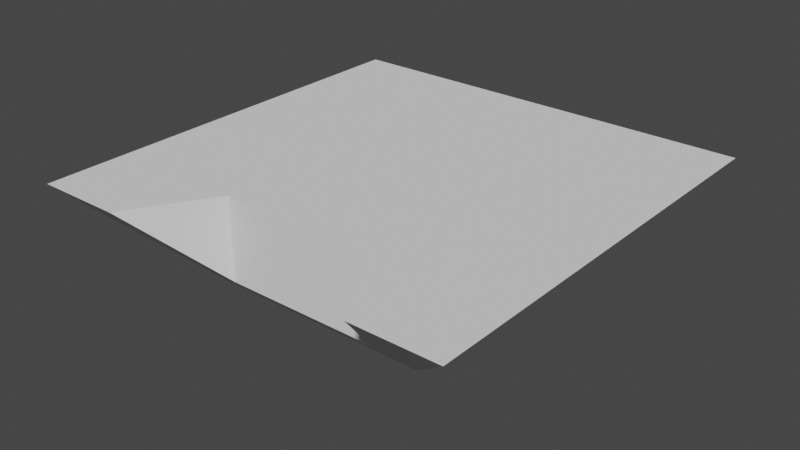 # Source: straight_merge_single.blend  (saved by Blender 3.3.6; exported with 4.5.12 LTS)
import bpy
from mathutils import Matrix  # noqa: F401  (used for matrix-valued properties, if any)

bpy.ops.wm.read_factory_settings(use_empty=True)
scene = bpy.context.scene
scene.name = 'Scene'

# ---- collections
col_collection = bpy.data.collections.new('Collection'); scene.collection.children.link(col_collection)

# ---- world
world_world = bpy.data.worlds.new('World'); scene.world = world_world
world_world.use_nodes = True; world_world.node_tree.nodes.clear()
_N = world_world.node_tree.nodes; _L = world_world.node_tree.links
n0 = _N.new('ShaderNodeOutputWorld'); n0.name = 'World Output'; n0.location = (300, 300)
n1 = _N.new('ShaderNodeBackground'); n1.name = 'Background'; n1.location = (10, 300)
n1.inputs[0].default_value = (0.05088, 0.05088, 0.05088, 1.0)
_L.new(n1.outputs[0], n0.inputs[0])
n0.is_active_output = True
world_world.color = (0.05088, 0.05088, 0.05088)
world_world.use_sun_shadow = False
world_world.sun_shadow_jitter_overblur = 0.0

# ---- meshes
me_cube_001 = bpy.data.meshes.new('Cube.001')
me_cube_001.from_pydata([(1.0, 1.0, 0.4767), (0.5, 0.5, -0.02323), (1.0, -1.0, 0.4767), (0.5, -0.5, -0.02323), (-1.0, 1.0, 0.4767), (-0.5, 0.5, -0.02323), (-1.0, -1.0, 0.4767), (-0.5, -0.5, -0.02323), (0.3002, 0.5, -0.02323), (-0.3002, 0.5, -0.02323), (0.6003, -1.0, 0.4767), (-0.6003, -1.0, 0.4767), (-0.3002, -0.5, -0.02323), (0.3002, -0.5, -0.02323), (-0.6003, 1.0, 0.4767), (0.6003, 1.0, 0.4767), (0.6093, 0.6093, 0.08601), (-0.6093, -0.6093, 0.08601), (0.6093, -0.6093, 0.08601), (-0.6093, 0.6093, 0.08601), (-0.3658, 0.6093, 0.08601), (0.3658, 0.6093, 0.08601), (0.3658, -0.6093, 0.08601), (-0.3658, -0.6093, 0.08601), (0.6093, 0.6093, 0.08601), (-0.3658, 0.6093, 0.08601), (0.3658, 0.6093, 0.08601), (0.3658, -0.6093, 0.08601), (-0.3658, -0.6093, 0.08601), (-0.3658, 0.6093, 0.4767), (0.3658, 0.6093, 0.4767), (0.3658, -0.6093, 0.4767), (-0.3658, -0.6093, 0.4767), (1.0, -0.6113, 0.4767), (-1.0, -0.6113, 0.4767), (0.6003, -0.6113, 0.4767), (-0.6003, -0.6113, 0.4767), (-1.0, 0.609, 0.4767), (0.3658, 0.609, 0.08601), (1.0, 0.609, 0.4767), (0.6003, 0.609, 0.4767), (-0.6003, 0.609, 0.4767)], [], [(36, 34, 6, 11), (23, 11, 6, 17), (19, 37, 4), (18, 33, 2), (21, 15, 0, 16), (19, 4, 14, 20), (18, 2, 10, 22), (33, 35, 10, 2), (21, 20, 25, 26), (13, 22, 23, 12), (3, 18, 22, 13), (9, 20, 21, 8), (5, 19, 20, 9), (8, 21, 16, 1), (12, 23, 17, 7), (23, 22, 27, 28), (38, 21, 26), (16, 21, 26, 24), (38, 26, 30), (28, 27, 31, 32), (29, 32, 31, 30), (1, 24, 18, 3), (39, 40, 35, 33), (22, 10, 35, 27), (9, 8, 13, 12), (5, 9, 12, 7), (23, 28, 36, 11), (24, 39, 33, 18), (8, 1, 3, 13), (17, 6, 34), (41, 37, 34, 36), (14, 4, 37, 41), (16, 0, 39, 24), (0, 15, 40, 39), (1, 16, 24), (25, 20, 29), (7, 17, 19, 5), (29, 30, 15, 14), (17, 34, 37, 19), (14, 41, 29), (14, 15, 26, 25), (40, 15, 30), (40, 30, 31, 35), (41, 36, 32, 29), (10, 31, 27), (35, 31, 10), (32, 11, 28), (32, 36, 11)])
_uv = me_cube_001.uv_layers.new(name='UVMap')
_uv.uv.foreach_set('vector', [0.7917, 0.7014, 0.875, 0.7014, 0.875, 0.75, 0.7917, 0.75, 0.4296, 0.9167, 0.625, 0.9167, 0.625, 1.0, 0.4296, 1.0, 0.4296, 0.2499, 0.625, 0.2011, 0.625, 0.25, 0.4296, 0.75, 0.625, 0.7014, 0.625, 0.75, 0.4296, 0.4167, 0.625, 0.4167, 0.625, 0.5, 0.4296, 0.5, 0.4296, 0.25, 0.625, 0.25, 0.625, 0.3333, 0.4296, 0.3333, 0.4296, 0.75, 0.625, 0.75, 0.625, 0.8333, 0.4296, 0.8333, 0.625, 0.7014, 0.7083, 0.7014, 0.7083, 0.75, 0.625, 0.75, 0.4296, 0.4167, 0.4296, 0.3333, 0.4296, 0.3333, 0.4296, 0.4167, 0.375, 0.8333, 0.4296, 0.8333, 0.4296, 0.9167, 0.375, 0.9167, 0.375, 0.75, 0.4296, 0.75, 0.4296, 0.8333, 0.375, 0.8333, 0.375, 0.3333, 0.4296, 0.3333, 0.4296, 0.4167, 0.375, 0.4167, 0.375, 0.25, 0.4296, 0.25, 0.4296, 0.3333, 0.375, 0.3333, 0.375, 0.4167, 0.4296, 0.4167, 0.4296, 0.5, 0.375, 0.5, 0.375, 0.9167, 0.4296, 0.9167, 0.4296, 1.0, 0.375, 1.0, 0.4296, 0.9167, 0.4296, 0.8333, 0.4296, 0.8333, 0.4296, 0.9167, 0.4296, 0.4168, 0.4296, 0.4167, 0.4296, 0.4167, 0.4296, 0.5, 0.4296, 0.4167, 0.4296, 0.4167, 0.4296, 0.5, 0.4296, 0.4168, 0.4296, 0.4167, 0.4296, 0.4168, 0.4296, 0.9167, 0.4296, 0.8333, 0.4296, 0.8333, 0.4296, 0.9167, 0.4296, 0.3335, 0.4296, 0.9167, 0.4296, 0.8333, 0.4296, 0.4168, 0.375, 0.5, 0.4296, 0.5001, 0.4296, 0.75, 0.375, 0.75, 0.625, 0.5489, 0.7083, 0.5489, 0.7083, 0.7014, 0.625, 0.7014, 0.4296, 0.8333, 0.625, 0.8333, 0.6412, 0.7685, 0.4296, 0.8333, 0.2083, 0.5, 0.2917, 0.5, 0.2917, 0.75, 0.2083, 0.75, 0.125, 0.5, 0.2083, 0.5, 0.2083, 0.75, 0.125, 0.75, 0.4296, 0.9167, 0.4296, 0.9167, 0.6574, 0.8357, 0.625, 0.9167, 0.4296, 0.5001, 0.625, 0.5489, 0.625, 0.7014, 0.4296, 0.75, 0.2917, 0.5, 0.375, 0.5, 0.375, 0.75, 0.2917, 0.75, 0.4296, 0.0, 0.625, 0.0, 0.625, 0.04859, 0.7917, 0.5489, 0.875, 0.5489, 0.875, 0.7014, 0.7917, 0.7014, 0.7917, 0.5, 0.875, 0.5, 0.875, 0.5489, 0.7917, 0.5489, 0.4296, 0.5, 0.625, 0.5, 0.625, 0.5489, 0.4296, 0.5001, 0.625, 0.5, 0.7083, 0.5, 0.7083, 0.5489, 0.625, 0.5489, 0.375, 0.5, 0.4296, 0.5, 0.4296, 0.5001, 0.4296, 0.3333, 0.4296, 0.3335, 0.4296, 0.3333, 0.375, 0.0, 0.4296, 0.0, 0.4296, 0.2499, 0.375, 0.25, 0.4296, 0.3333, 0.4296, 0.4168, 0.0, 0.0, 0.0, 0.0, 0.4296, 0.0, 0.625, 0.04859, 0.625, 0.2011, 0.4296, 0.2499, 0.0, 0.0, 0.7917, 0.5489, 0.4296, 0.3333, 0.0, 0.0, 0.0, 0.0, 0.4296, 0.4167, 0.4296, 0.3333, 0.7083, 0.5489, 0.0, 0.0, 0.4296, 0.4168, 0.7083, 0.5489, 0.4296, 0.4168, 0.4296, 0.8333, 0.7083, 0.7014, 0.7917, 0.5489, 0.7917, 0.7014, 0.4296, 0.9167, 0.4296, 0.3333, 0.0, 0.0, 0.4296, 0.8333, 0.4296, 0.8333, 0.0, 0.0, 0.0, 0.0, 0.0, 0.0, 0.4296, 0.9167, 0.0, 0.0, 0.4296, 0.9167, 0.0, 0.0, 0.0, 0.0, 0.0, 0.0])
me_cube_001.materials.append(None)
me_cube_001.use_mirror_vertex_groups = False
me_cube_001.update()

# ---- objects
ob_tilemerger = bpy.data.objects.new('TileMerger', me_cube_001)

# ---- transforms, parenting, visibility, modifiers, constraints
ob_tilemerger.location = (-0.002668, -0.5136, -0.2693)
ob_tilemerger.lock_rotations_4d = False
ob_tilemerger.empty_display_type = 'ARROWS'
ob_tilemerger.lineart.crease_threshold = 0.0

# ---- collection membership
col_collection.objects.link(ob_tilemerger)

# ---- scene / render settings (as saved in the file)
scene.frame_start = 1; scene.frame_end = 250; scene.frame_set(1)
scene.render.engine = 'BLENDER_EEVEE_NEXT'
scene.cycles.sampling_pattern = 'TABULATED_SOBOL'
scene.cycles.use_light_tree = False
scene.view_settings.view_transform = 'Filmic'
bpy.context.view_layer.update()

# ---- added for rendering (the .blend has no active camera and no usable light): camera, sun
cam_auto = bpy.data.cameras.new('AutoCamera')
cam_auto.lens = 50.0
cam_auto.sensor_width = 36.0
cam_auto.clip_end = 1000.0
ob_auto_camera = bpy.data.objects.new('AutoCamera', cam_auto)
scene.collection.objects.link(ob_auto_camera)
ob_auto_camera.location = (2.65483, -3.70264, 2.08345)
ob_auto_camera.rotation_euler = (1.09748, -7.21219e-08, 0.694738)
scene.camera = ob_auto_camera
light_auto_sun = bpy.data.lights.new('AutoSun', 'SUN')
light_auto_sun.energy = 3.0
light_auto_sun.angle = 0.0523599
ob_auto_sun = bpy.data.objects.new('AutoSun', light_auto_sun)
scene.collection.objects.link(ob_auto_sun)
ob_auto_sun.rotation_euler = (0.872665, 0.174533, 0.523599)
bpy.context.view_layer.update()
